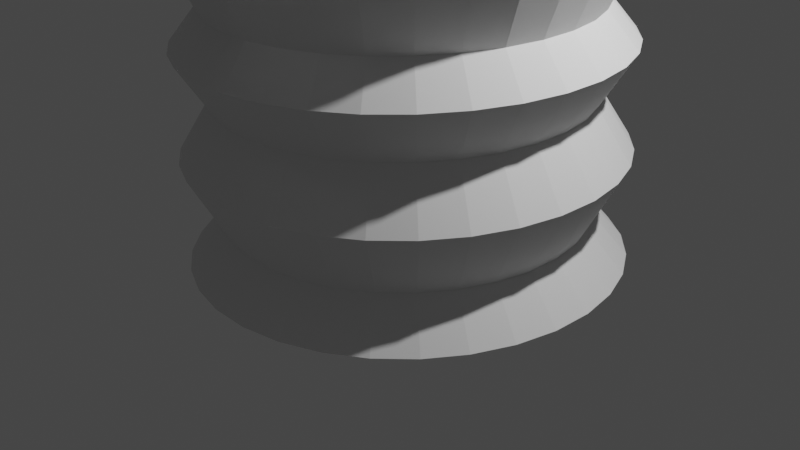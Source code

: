 # Source: temple.blend  (saved by Blender 2.81.16; exported with 4.5.12 LTS)
import bpy
from mathutils import Matrix  # noqa: F401  (used for matrix-valued properties, if any)

bpy.ops.wm.read_factory_settings(use_empty=True)
scene = bpy.context.scene
scene.name = 'Scene'

# ---- collections
col_collection = bpy.data.collections.new('Collection'); scene.collection.children.link(col_collection)

# ---- world
world_world = bpy.data.worlds.new('World'); scene.world = world_world
world_world.use_nodes = True; world_world.node_tree.nodes.clear()
_N = world_world.node_tree.nodes; _L = world_world.node_tree.links
n0 = _N.new('ShaderNodeOutputWorld'); n0.name = 'World Output'; n0.location = (300, 300)
n1 = _N.new('ShaderNodeBackground'); n1.name = 'Background'; n1.location = (10, 300)
n1.inputs[0].default_value = (0.05088, 0.05088, 0.05088, 1.0)
_L.new(n1.outputs[0], n0.inputs[0])
n0.is_active_output = True
world_world.color = (0.05088, 0.05088, 0.05088)
world_world.use_sun_shadow = False
world_world.sun_shadow_jitter_overblur = 0.0

# ---- cameras
cam_camera = bpy.data.cameras.new('Camera')
cam_camera.clip_end = 100.0
cam_camera.ortho_scale = 7.314

# ---- lights
light_light = bpy.data.lights.new('Light', 'POINT')
light_light.transmission_factor = 0.0
light_light.energy = 1000.0
light_light.shadow_soft_size = 0.1
light_light.shadow_maximum_resolution = 0.006
light_light.use_absolute_resolution = True

# ---- meshes
me_cylinder = bpy.data.meshes.new('Cylinder')
me_cylinder.from_pydata([(-0.9022, 2.004, -0.2642), (-0.9933, 1.971, 4.116), (-0.5014, 2.158, -0.2547), (-0.5924, 2.125, 4.125), (-0.07825, 2.23, -0.2453), (-0.1693, 2.197, 4.135), (0.3509, 2.219, -0.2365), (0.2599, 2.186, 4.144), (0.7697, 2.124, -0.2285), (0.6786, 2.091, 4.152), (1.162, 1.95, -0.2217), (1.071, 1.916, 4.158), (1.513, 1.702, -0.2162), (1.421, 1.668, 4.164), (1.808, 1.39, -0.2125), (1.717, 1.357, 4.168), (2.037, 1.027, -0.2105), (1.946, 0.9937, 4.17), (2.191, 0.626, -0.2103), (2.1, 0.5928, 4.17), (2.264, 0.2028, -0.212), (2.173, 0.1695, 4.168), (2.252, -0.2265, -0.2155), (2.161, -0.2597, 4.165), (2.158, -0.6453, -0.2206), (2.067, -0.6786, 4.159), (1.983, -1.038, -0.2272), (1.892, -1.071, 4.153), (1.735, -1.388, -0.2351), (1.644, -1.421, 4.145), (1.424, -1.684, -0.2438), (1.333, -1.717, 4.136), (1.061, -1.913, -0.2531), (0.9697, -1.946, 4.127), (0.66, -2.067, -0.2626), (0.5689, -2.1, 4.118), (0.2368, -2.139, -0.2719), (0.1458, -2.173, 4.108), (-0.1924, -2.128, -0.2807), (-0.2834, -2.161, 4.099), (-0.6111, -2.033, -0.2887), (-0.7022, -2.066, 4.091), (-1.003, -1.858, -0.2956), (-1.094, -1.892, 4.085), (-1.354, -1.611, -0.301), (-1.445, -1.644, 4.079), (-1.649, -1.299, -0.3047), (-1.741, -1.332, 4.075), (-1.879, -0.9358, -0.3068), (-1.97, -0.9691, 4.073), (-2.032, -0.5349, -0.3069), (-2.124, -0.5681, 4.073), (-2.105, -0.1117, -0.3052), (-2.196, -0.1449, 4.075), (-2.094, 0.3176, -0.3017), (-2.185, 0.2844, 4.078), (-1.999, 0.7364, -0.2966), (-2.09, 0.7032, 4.084), (-1.825, 1.129, -0.29), (-1.916, 1.095, 4.09), (-1.577, 1.479, -0.2822), (-1.668, 1.446, 4.098), (-1.265, 1.775, -0.2734), (-1.356, 1.742, 4.107), (-0.9477, 1.987, 1.926), (-0.5469, 2.141, 1.935), (-0.1238, 2.214, 1.945), (0.3054, 2.202, 1.954), (0.7242, 2.108, 1.962), (1.116, 1.933, 1.968), (1.467, 1.685, 1.974), (1.763, 1.374, 1.978), (1.992, 1.01, 1.98), (2.145, 0.6094, 1.98), (2.218, 0.1861, 1.978), (2.207, -0.2431, 1.975), (2.112, -0.6619, 1.969), (1.938, -1.054, 1.963), (1.69, -1.405, 1.955), (1.378, -1.7, 1.946), (1.015, -1.929, 1.937), (0.6144, -2.083, 1.927), (0.1913, -2.156, 1.918), (-0.2379, -2.145, 1.909), (-0.6567, -2.05, 1.901), (-1.049, -1.875, 1.894), (-1.399, -1.627, 1.889), (-1.695, -1.316, 1.885), (-1.924, -0.9524, 1.883), (-2.078, -0.5515, 1.883), (-2.151, -0.1283, 1.885), (-2.139, 0.301, 1.888), (-2.045, 0.7198, 1.893), (-1.87, 1.112, 1.9), (-1.622, 1.463, 1.908), (-1.311, 1.758, 1.917), (-0.5246, 2.149, 0.8623), (-0.1015, 2.222, 0.8716), (0.3277, 2.211, 0.8805), (0.7465, 2.116, 0.8884), (1.139, 1.941, 0.8953), (1.489, 1.693, 0.9007), (1.785, 1.382, 0.9045), (2.014, 1.018, 0.9065), (2.168, 0.6175, 0.9066), (2.241, 0.1943, 0.9049), (2.229, -0.235, 0.9014), (2.135, -0.6538, 0.8963), (1.96, -1.046, 0.8897), (1.712, -1.397, 0.8819), (1.401, -1.692, 0.8732), (1.038, -1.921, 0.8639), (0.6367, -2.075, 0.8544), (0.2136, -2.148, 0.845), (-0.2156, -2.136, 0.8362), (-0.6343, -2.042, 0.8282), (-1.027, -1.867, 0.8214), (-1.377, -1.619, 0.816), (-1.673, -1.308, 0.8122), (-1.902, -0.9443, 0.8102), (-2.056, -0.5434, 0.81), (-2.128, -0.1201, 0.8117), (-2.117, 0.3091, 0.8152), (-2.022, 0.7279, 0.8204), (-1.848, 1.12, 0.827), (-1.6, 1.471, 0.8348), (-1.289, 1.766, 0.8435), (-0.9254, 1.995, 0.8528), (-0.9691, 1.98, 2.952), (-0.5682, 2.133, 2.961), (-0.1451, 2.206, 2.971), (0.2841, 2.195, 2.98), (0.7028, 2.1, 2.988), (1.095, 1.925, 2.994), (1.446, 1.677, 3.0), (1.741, 1.366, 3.004), (1.97, 1.003, 3.006), (2.124, 0.6016, 3.006), (2.197, 0.1784, 3.004), (2.186, -0.2509, 3.001), (2.091, -0.6697, 2.995), (1.916, -1.062, 2.989), (1.668, -1.413, 2.981), (1.357, -1.708, 2.972), (0.9939, -1.937, 2.963), (0.5931, -2.091, 2.953), (0.17, -2.164, 2.944), (-0.2592, -2.152, 2.935), (-0.678, -2.058, 2.927), (-1.07, -1.883, 2.92), (-1.421, -1.635, 2.915), (-1.716, -1.323, 2.911), (-1.945, -0.9602, 2.909), (-2.099, -0.5593, 2.909), (-2.172, -0.1361, 2.911), (-2.161, 0.2932, 2.914), (-2.066, 0.712, 2.919), (-1.891, 1.104, 2.926), (-1.644, 1.455, 2.934), (-1.332, 1.75, 2.943), (-0.8423, 1.7, 3.495), (-0.4979, 1.832, 3.504), (-0.1342, 1.895, 3.512), (0.2346, 1.885, 3.519), (0.5945, 1.803, 3.526), (0.9315, 1.653, 3.532), (1.233, 1.44, 3.537), (1.487, 1.173, 3.54), (1.684, 0.8604, 3.542), (1.816, 0.5158, 3.542), (1.878, 0.1521, 3.54), (1.869, -0.2168, 3.537), (1.787, -0.5767, 3.533), (1.637, -0.9138, 3.527), (1.424, -1.215, 3.52), (1.157, -1.469, 3.513), (0.8446, -1.666, 3.505), (0.5002, -1.798, 3.497), (0.1365, -1.861, 3.489), (-0.2323, -1.851, 3.481), (-0.5922, -1.769, 3.474), (-0.9293, -1.619, 3.468), (-1.231, -1.406, 3.464), (-1.485, -1.138, 3.461), (-1.681, -0.8263, 3.459), (-1.814, -0.4818, 3.459), (-1.876, -0.1181, 3.46), (-1.866, 0.2508, 3.463), (-1.785, 0.6107, 3.468), (-1.635, 0.9478, 3.473), (-1.422, 1.249, 3.48), (-1.154, 1.503, 3.487), (-0.4753, 1.85, 2.302), (-0.1099, 1.913, 2.31), (0.2607, 1.903, 2.318), (0.6223, 1.821, 2.325), (0.9609, 1.67, 2.33), (1.264, 1.456, 2.335), (1.519, 1.187, 2.338), (1.717, 0.8735, 2.34), (1.85, 0.5273, 2.34), (1.912, 0.1619, 2.339), (1.903, -0.2088, 2.336), (1.821, -0.5704, 2.331), (1.67, -0.9091, 2.326), (1.456, -1.212, 2.319), (1.187, -1.467, 2.311), (0.8736, -1.665, 2.303), (0.5275, -1.798, 2.295), (0.1621, -1.86, 2.287), (-0.2084, -1.851, 2.279), (-0.57, -1.769, 2.273), (-0.9087, -1.618, 2.267), (-1.211, -1.404, 2.262), (-1.467, -1.135, 2.259), (-1.664, -0.8212, 2.257), (-1.797, -0.4751, 2.257), (-1.86, -0.1096, 2.258), (-1.85, 0.2611, 2.261), (-1.769, 0.6227, 2.266), (-1.618, 0.9614, 2.271), (-1.404, 1.264, 2.278), (-1.135, 1.519, 2.286), (-0.8214, 1.717, 2.294), (-0.7856, 1.69, 1.391), (-0.4464, 1.82, 1.399), (-0.08839, 1.882, 1.407), (0.2748, 1.872, 1.414), (0.6291, 1.792, 1.421), (0.961, 1.644, 1.427), (1.258, 1.434, 1.431), (1.508, 1.171, 1.434), (1.702, 0.8634, 1.436), (1.832, 0.5241, 1.436), (1.893, 0.166, 1.435), (1.884, -0.1972, 1.432), (1.804, -0.5516, 1.427), (1.656, -0.8835, 1.422), (1.446, -1.18, 1.415), (1.183, -1.43, 1.408), (0.8754, -1.624, 1.4), (0.5362, -1.754, 1.392), (0.1782, -1.816, 1.384), (-0.185, -1.806, 1.377), (-0.5393, -1.726, 1.37), (-0.8712, -1.578, 1.364), (-1.168, -1.368, 1.359), (-1.418, -1.105, 1.356), (-1.612, -0.7974, 1.355), (-1.742, -0.4581, 1.354), (-1.803, -0.1, 1.356), (-1.794, 0.2632, 1.359), (-1.714, 0.6176, 1.363), (-1.566, 0.9495, 1.369), (-1.356, 1.246, 1.375), (-1.093, 1.496, 1.383), (-0.4132, 1.801, 0.1768), (-0.06086, 1.861, 0.1846), (0.2965, 1.852, 0.192), (0.6452, 1.773, 0.1986), (0.9717, 1.628, 0.2043), (1.264, 1.421, 0.2088), (1.51, 1.162, 0.212), (1.7, 0.8594, 0.2136), (1.829, 0.5256, 0.2138), (1.889, 0.1732, 0.2124), (1.88, -0.1843, 0.2094), (1.801, -0.533, 0.2052), (1.655, -0.8596, 0.1997), (1.449, -1.152, 0.1932), (1.19, -1.398, 0.1859), (0.8875, -1.588, 0.1782), (0.5538, -1.716, 0.1703), (0.2015, -1.777, 0.1625), (-0.1559, -1.768, 0.1551), (-0.5046, -1.689, 0.1485), (-0.8311, -1.543, 0.1428), (-1.123, -1.337, 0.1383), (-1.369, -1.077, 0.1351), (-1.56, -0.7748, 0.1335), (-1.688, -0.441, 0.1333), (-1.749, -0.08863, 0.1347), (-1.739, 0.2688, 0.1376), (-1.66, 0.6175, 0.1419), (-1.515, 0.9441, 0.1474), (-1.309, 1.236, 0.1539), (-1.049, 1.482, 0.1612), (-0.7469, 1.673, 0.1689), (-0.2691, 0.9456, 4.158), (-0.4463, 0.8776, 4.154), (-0.08212, 0.9777, 4.162), (0.1076, 0.9727, 4.166), (0.2926, 0.9308, 4.169), (0.466, 0.8536, 4.172), (0.621, 0.744, 4.175), (0.7516, 0.6063, 4.176), (0.8528, 0.4458, 4.177), (0.9208, 0.2686, 4.177), (0.953, 0.08153, 4.177), (0.948, -0.1082, 4.175), (0.9061, -0.2933, 4.173), (0.8289, -0.4667, 4.17), (0.7194, -0.6216, 4.166), (0.5818, -0.7523, 4.163), (0.4213, -0.8535, 4.159), (0.2441, -0.9215, 4.154), (0.05713, -0.9536, 4.15), (-0.1326, -0.9486, 4.146), (-0.3176, -0.9067, 4.143), (-0.491, -0.8295, 4.14), (-0.6459, -0.7199, 4.137), (-0.7766, -0.5822, 4.136), (-0.8778, -0.4217, 4.135), (-0.9458, -0.2445, 4.135), (-0.9779, -0.05743, 4.135), (-0.973, 0.1323, 4.137), (-0.9311, 0.3174, 4.139), (-0.8539, 0.4908, 4.142), (-0.7444, 0.6457, 4.146), (-0.6068, 0.7764, 4.15), (-0.2832, 0.9405, 4.832), (-0.4603, 0.8725, 4.828), (-0.09614, 0.9726, 4.837), (0.09354, 0.9676, 4.84), (0.2786, 0.9257, 4.844), (0.452, 0.8484, 4.847), (0.6069, 0.7389, 4.849), (0.7375, 0.6012, 4.851), (0.8388, 0.4407, 4.852), (0.9068, 0.2635, 4.852), (0.9389, 0.07641, 4.851), (0.934, -0.1133, 4.85), (0.8921, -0.2984, 4.847), (0.8149, -0.4718, 4.845), (0.7054, -0.6268, 4.841), (0.5677, -0.7574, 4.837), (0.4073, -0.8586, 4.833), (0.2301, -0.9266, 4.829), (0.0431, -0.9587, 4.825), (-0.1466, -0.9537, 4.821), (-0.3317, -0.9118, 4.817), (-0.505, -0.8346, 4.814), (-0.66, -0.725, 4.812), (-0.7906, -0.5873, 4.81), (-0.8918, -0.4268, 4.809), (-0.9598, -0.2496, 4.809), (-0.992, -0.06255, 4.81), (-0.987, 0.1272, 4.812), (-0.9451, 0.3123, 4.814), (-0.8679, 0.4856, 4.817), (-0.7584, 0.6406, 4.82), (-0.6208, 0.7712, 4.824), (-0.4502, 1.536, 4.983), (-0.7405, 1.424, 4.976), (-0.1437, 1.588, 4.99), (0.1671, 1.58, 4.996), (0.4704, 1.511, 5.002), (0.7545, 1.385, 5.007), (1.008, 1.205, 5.011), (1.222, 0.9796, 5.013), (1.388, 0.7166, 5.015), (1.5, 0.4262, 5.015), (1.553, 0.1197, 5.014), (1.544, -0.1912, 5.011), (1.476, -0.4946, 5.007), (1.349, -0.7787, 5.003), (1.17, -1.033, 4.997), (0.9442, -1.247, 4.991), (0.6812, -1.413, 4.984), (0.3909, -1.524, 4.977), (0.08447, -1.577, 4.97), (-0.2264, -1.568, 4.964), (-0.5297, -1.5, 4.958), (-0.8138, -1.373, 4.953), (-1.068, -1.194, 4.949), (-1.282, -0.968, 4.947), (-1.448, -0.705, 4.945), (-1.559, -0.4146, 4.945), (-1.612, -0.1081, 4.946), (-1.604, 0.2028, 4.949), (-1.535, 0.5062, 4.952), (-1.409, 0.7903, 4.957), (-1.229, 1.044, 4.963), (-1.003, 1.258, 4.969), (-0.4604, 1.532, 5.476), (-0.7508, 1.42, 5.469), (-0.154, 1.585, 5.483), (0.1569, 1.576, 5.489), (0.4602, 1.508, 5.495), (0.7442, 1.381, 5.5), (0.9982, 1.202, 5.504), (1.212, 0.9759, 5.507), (1.378, 0.7128, 5.508), (1.49, 0.4225, 5.508), (1.542, 0.1159, 5.507), (1.534, -0.195, 5.505), (1.465, -0.4983, 5.501), (1.339, -0.7824, 5.496), (1.16, -1.036, 5.49), (0.934, -1.25, 5.484), (0.671, -1.416, 5.477), (0.3807, -1.528, 5.47), (0.07421, -1.58, 5.464), (-0.2366, -1.572, 5.457), (-0.5399, -1.504, 5.451), (-0.824, -1.377, 5.447), (-1.078, -1.197, 5.443), (-1.292, -0.9718, 5.44), (-1.458, -0.7087, 5.438), (-1.569, -0.4183, 5.438), (-1.622, -0.1118, 5.44), (-1.614, 0.1991, 5.442), (-1.545, 0.5024, 5.446), (-1.419, 0.7865, 5.451), (-1.239, 1.041, 5.456), (-1.014, 1.255, 5.463), (-0.2515, 0.7717, 5.475), (-0.3975, 0.7156, 5.471), (-0.09728, 0.7981, 5.478), (0.0591, 0.794, 5.481), (0.2117, 0.7595, 5.484), (0.3546, 0.6958, 5.487), (0.4823, 0.6055, 5.489), (0.59, 0.492, 5.49), (0.6735, 0.3596, 5.491), (0.7295, 0.2135, 5.491), (0.756, 0.05934, 5.49), (0.7519, -0.09707, 5.489), (0.7174, -0.2497, 5.487), (0.6538, -0.3926, 5.485), (0.5635, -0.5204, 5.482), (0.45, -0.628, 5.479), (0.3177, -0.7115, 5.475), (0.1717, -0.7675, 5.472), (0.01752, -0.794, 5.468), (-0.1389, -0.7899, 5.465), (-0.2914, -0.7553, 5.462), (-0.4343, -0.6917, 5.46), (-0.5621, -0.6014, 5.458), (-0.6698, -0.4878, 5.456), (-0.7532, -0.3555, 5.456), (-0.8093, -0.2094, 5.456), (-0.8358, -0.05523, 5.456), (-0.8317, 0.1012, 5.458), (-0.7972, 0.2538, 5.459), (-0.7335, 0.3967, 5.462), (-0.6433, 0.5245, 5.465), (-0.5298, 0.6321, 5.468), (-0.2597, 0.7686, 5.873), (-0.4058, 0.7126, 5.869), (-0.1055, 0.7951, 5.876), (0.05083, 0.791, 5.879), (0.2034, 0.7564, 5.882), (0.3463, 0.6928, 5.885), (0.4741, 0.6025, 5.887), (0.5817, 0.4889, 5.888), (0.6652, 0.3566, 5.889), (0.7213, 0.2105, 5.889), (0.7478, 0.05632, 5.888), (0.7437, -0.1001, 5.887), (0.7091, -0.2527, 5.885), (0.6455, -0.3956, 5.883), (0.5552, -0.5234, 5.88), (0.4418, -0.6311, 5.877), (0.3095, -0.7145, 5.873), (0.1634, -0.7706, 5.87), (0.009245, -0.797, 5.866), (-0.1471, -0.7929, 5.863), (-0.2997, -0.7584, 5.86), (-0.4426, -0.6947, 5.858), (-0.5704, -0.6044, 5.856), (-0.678, -0.4909, 5.854), (-0.7615, -0.3585, 5.854), (-0.8176, -0.2125, 5.854), (-0.8441, -0.05825, 5.854), (-0.84, 0.09816, 5.855), (-0.8054, 0.2508, 5.857), (-0.7418, 0.3937, 5.86), (-0.6515, 0.5214, 5.863), (-0.5381, 0.6291, 5.866), (-0.05336, -0.002863, 6.121), (0.113, -2.482, 3.833), (0.1465, -2.786, 3.289), (-0.2558, -2.473, 3.826), (-0.2827, -2.774, 3.28), (0.1023, -2.766, 3.991), (0.4298, -3.129, 3.946), (-0.2665, -2.757, 3.983), (0.0005884, -3.117, 3.938), (-0.1247, 2.555, 3.891), (-0.1355, 2.866, 3.351), (0.2442, 2.545, 3.899), (0.2937, 2.855, 3.359), (-0.1199, 2.886, 4.082), (-0.3723, 3.29, 4.109), (0.249, 2.876, 4.09), (0.05688, 3.279, 4.118), (0.08338, -2.879, 4.767), (0.4109, -3.241, 4.722), (-0.2855, -2.869, 4.759), (-0.01834, -3.23, 4.713), (-0.1358, 2.829, 4.783), (-0.3882, 3.233, 4.81), (0.233, 2.819, 4.79), (0.04095, 3.222, 4.819)], [], [(160, 1, 3, 161), (161, 3, 5, 162), (162, 5, 7, 163), (163, 7, 9, 164), (164, 9, 11, 165), (165, 11, 13, 166), (166, 13, 15, 167), (167, 15, 17, 168), (168, 17, 19, 169), (169, 19, 21, 170), (170, 21, 23, 171), (171, 23, 25, 172), (172, 25, 27, 173), (173, 27, 29, 174), (174, 29, 31, 175), (175, 31, 33, 176), (176, 33, 35, 177), (177, 35, 37, 178), (178, 37, 39, 179), (179, 39, 41, 180), (180, 41, 43, 181), (181, 43, 45, 182), (182, 45, 47, 183), (183, 47, 49, 184), (184, 49, 51, 185), (185, 51, 53, 186), (186, 53, 55, 187), (187, 55, 57, 188), (188, 57, 59, 189), (189, 59, 61, 190), (13, 11, 293, 294), (190, 61, 63, 191), (191, 63, 1, 160), (0, 2, 4, 6, 8, 10, 12, 14, 16, 18, 20, 22, 24, 26, 28, 30, 32, 34, 36, 38, 40, 42, 44, 46, 48, 50, 52, 54, 56, 58, 60, 62), (255, 95, 64, 224), (254, 94, 95, 255), (253, 93, 94, 254), (252, 92, 93, 253), (251, 91, 92, 252), (250, 90, 91, 251), (249, 89, 90, 250), (248, 88, 89, 249), (247, 87, 88, 248), (246, 86, 87, 247), (245, 85, 86, 246), (244, 84, 85, 245), (243, 83, 84, 244), (242, 82, 83, 243), (241, 81, 82, 242), (240, 80, 81, 241), (239, 79, 80, 240), (238, 78, 79, 239), (237, 77, 78, 238), (236, 76, 77, 237), (235, 75, 76, 236), (234, 74, 75, 235), (233, 73, 74, 234), (232, 72, 73, 233), (231, 71, 72, 232), (230, 70, 71, 231), (229, 69, 70, 230), (228, 68, 69, 229), (227, 67, 68, 228), (226, 66, 67, 227), (225, 65, 66, 226), (224, 64, 65, 225), (287, 127, 96, 256), (256, 96, 97, 257), (257, 97, 98, 258), (258, 98, 99, 259), (259, 99, 100, 260), (260, 100, 101, 261), (261, 101, 102, 262), (262, 102, 103, 263), (263, 103, 104, 264), (264, 104, 105, 265), (265, 105, 106, 266), (266, 106, 107, 267), (267, 107, 108, 268), (268, 108, 109, 269), (269, 109, 110, 270), (270, 110, 111, 271), (271, 111, 112, 272), (272, 112, 113, 273), (273, 113, 114, 274), (274, 114, 115, 275), (275, 115, 116, 276), (276, 116, 117, 277), (277, 117, 118, 278), (278, 118, 119, 279), (279, 119, 120, 280), (280, 120, 121, 281), (281, 121, 122, 282), (282, 122, 123, 283), (283, 123, 124, 284), (284, 124, 125, 285), (285, 125, 126, 286), (286, 126, 127, 287), (222, 159, 128, 223), (221, 158, 159, 222), (220, 157, 158, 221), (219, 156, 157, 220), (218, 155, 156, 219), (217, 154, 155, 218), (216, 153, 154, 217), (215, 152, 153, 216), (214, 151, 152, 215), (213, 150, 151, 214), (212, 149, 150, 213), (211, 148, 149, 212), (210, 147, 148, 211), (209, 146, 147, 210), (208, 145, 146, 209), (207, 144, 145, 208), (206, 143, 144, 207), (205, 142, 143, 206), (204, 141, 142, 205), (203, 140, 141, 204), (202, 139, 140, 203), (201, 138, 139, 202), (200, 137, 138, 201), (199, 136, 137, 200), (198, 135, 136, 199), (197, 134, 135, 198), (196, 133, 134, 197), (195, 132, 133, 196), (194, 131, 132, 195), (193, 130, 131, 194), (192, 129, 130, 193), (223, 128, 129, 192), (159, 191, 160, 128), (158, 190, 191, 159), (157, 189, 190, 158), (156, 188, 189, 157), (155, 187, 188, 156), (154, 186, 187, 155), (153, 185, 186, 154), (152, 184, 185, 153), (151, 183, 184, 152), (150, 182, 183, 151), (149, 181, 182, 150), (148, 180, 181, 149), (147, 179, 180, 148), (146, 178, 481, 482), (145, 177, 178, 146), (144, 176, 177, 145), (143, 175, 176, 144), (142, 174, 175, 143), (141, 173, 174, 142), (140, 172, 173, 141), (139, 171, 172, 140), (138, 170, 171, 139), (137, 169, 170, 138), (136, 168, 169, 137), (135, 167, 168, 136), (134, 166, 167, 135), (133, 165, 166, 134), (132, 164, 165, 133), (131, 163, 164, 132), (163, 131, 492, 491), (129, 161, 162, 130), (128, 160, 161, 129), (64, 223, 192, 65), (65, 192, 193, 66), (66, 193, 194, 67), (67, 194, 195, 68), (68, 195, 196, 69), (69, 196, 197, 70), (70, 197, 198, 71), (71, 198, 199, 72), (72, 199, 200, 73), (73, 200, 201, 74), (74, 201, 202, 75), (75, 202, 203, 76), (76, 203, 204, 77), (77, 204, 205, 78), (78, 205, 206, 79), (79, 206, 207, 80), (80, 207, 208, 81), (81, 208, 209, 82), (82, 209, 210, 83), (83, 210, 211, 84), (84, 211, 212, 85), (85, 212, 213, 86), (86, 213, 214, 87), (87, 214, 215, 88), (88, 215, 216, 89), (89, 216, 217, 90), (90, 217, 218, 91), (91, 218, 219, 92), (92, 219, 220, 93), (93, 220, 221, 94), (94, 221, 222, 95), (95, 222, 223, 64), (127, 224, 225, 96), (96, 225, 226, 97), (97, 226, 227, 98), (98, 227, 228, 99), (99, 228, 229, 100), (100, 229, 230, 101), (101, 230, 231, 102), (102, 231, 232, 103), (103, 232, 233, 104), (104, 233, 234, 105), (105, 234, 235, 106), (106, 235, 236, 107), (107, 236, 237, 108), (108, 237, 238, 109), (109, 238, 239, 110), (110, 239, 240, 111), (111, 240, 241, 112), (112, 241, 242, 113), (113, 242, 243, 114), (114, 243, 244, 115), (115, 244, 245, 116), (116, 245, 246, 117), (117, 246, 247, 118), (118, 247, 248, 119), (119, 248, 249, 120), (120, 249, 250, 121), (121, 250, 251, 122), (122, 251, 252, 123), (123, 252, 253, 124), (124, 253, 254, 125), (125, 254, 255, 126), (126, 255, 224, 127), (62, 286, 287, 0), (60, 285, 286, 62), (58, 284, 285, 60), (56, 283, 284, 58), (54, 282, 283, 56), (52, 281, 282, 54), (50, 280, 281, 52), (48, 279, 280, 50), (46, 278, 279, 48), (44, 277, 278, 46), (42, 276, 277, 44), (40, 275, 276, 42), (38, 274, 275, 40), (36, 273, 274, 38), (34, 272, 273, 36), (32, 271, 272, 34), (30, 270, 271, 32), (28, 269, 270, 30), (26, 268, 269, 28), (24, 267, 268, 26), (22, 266, 267, 24), (20, 265, 266, 22), (18, 264, 265, 20), (16, 263, 264, 18), (14, 262, 263, 16), (12, 261, 262, 14), (10, 260, 261, 12), (8, 259, 260, 10), (6, 258, 259, 8), (4, 257, 258, 6), (2, 256, 257, 4), (0, 287, 256, 2), (298, 297, 329, 330), (31, 29, 302, 303), (49, 47, 311, 312), (5, 3, 288, 290), (23, 21, 298, 299), (41, 39, 307, 308), (59, 57, 316, 317), (15, 13, 294, 295), (33, 31, 303, 304), (51, 49, 312, 313), (7, 5, 290, 291), (25, 23, 299, 300), (43, 41, 308, 309), (61, 59, 317, 318), (17, 15, 295, 296), (35, 33, 304, 305), (53, 51, 313, 314), (9, 7, 291, 292), (27, 25, 300, 301), (45, 43, 309, 310), (63, 61, 318, 319), (19, 17, 296, 297), (37, 35, 305, 306), (55, 53, 314, 315), (11, 9, 292, 293), (29, 27, 301, 302), (3, 1, 289, 288), (47, 45, 310, 311), (1, 63, 319, 289), (21, 19, 297, 298), (39, 37, 306, 307), (57, 55, 315, 316), (333, 332, 364, 365), (312, 311, 343, 344), (299, 298, 330, 331), (313, 312, 344, 345), (300, 299, 331, 332), (314, 313, 345, 346), (301, 300, 332, 333), (315, 314, 346, 347), (302, 301, 333, 334), (288, 289, 321, 320), (316, 315, 347, 348), (303, 302, 334, 335), (290, 288, 320, 322), (317, 316, 348, 349), (304, 303, 335, 336), (291, 290, 322, 323), (318, 317, 349, 350), (305, 304, 336, 337), (292, 291, 323, 324), (319, 318, 350, 351), (306, 305, 337, 338), (293, 292, 324, 325), (289, 319, 351, 321), (307, 306, 338, 339), (294, 293, 325, 326), (308, 307, 339, 340), (295, 294, 326, 327), (309, 308, 340, 341), (296, 295, 327, 328), (310, 309, 341, 342), (297, 296, 328, 329), (311, 310, 342, 343), (368, 367, 399, 400), (347, 346, 378, 379), (334, 333, 365, 366), (320, 321, 353, 352), (348, 347, 379, 380), (335, 334, 366, 367), (322, 320, 352, 354), (349, 348, 380, 381), (336, 335, 367, 368), (323, 322, 354, 355), (350, 349, 381, 382), (337, 336, 368, 369), (324, 323, 355, 356), (351, 350, 382, 383), (338, 337, 369, 370), (325, 324, 356, 357), (321, 351, 383, 353), (339, 338, 370, 371), (326, 325, 357, 358), (340, 339, 371, 372), (327, 326, 358, 359), (341, 340, 372, 373), (328, 327, 359, 360), (342, 341, 373, 374), (329, 328, 360, 361), (343, 342, 374, 375), (330, 329, 361, 362), (344, 343, 375, 376), (331, 330, 362, 363), (345, 344, 376, 377), (332, 331, 363, 364), (346, 345, 377, 378), (403, 402, 434, 435), (355, 354, 386, 387), (382, 381, 413, 414), (369, 368, 400, 401), (356, 355, 387, 388), (383, 382, 414, 415), (370, 369, 401, 402), (357, 356, 388, 389), (353, 383, 415, 385), (371, 370, 402, 403), (358, 357, 389, 390), (372, 371, 403, 404), (359, 358, 390, 391), (373, 372, 404, 405), (360, 359, 391, 392), (374, 373, 405, 406), (361, 360, 392, 393), (375, 374, 406, 407), (362, 361, 393, 394), (376, 375, 407, 408), (363, 362, 394, 395), (377, 376, 408, 409), (364, 363, 395, 396), (378, 377, 409, 410), (365, 364, 396, 397), (379, 378, 410, 411), (366, 365, 397, 398), (352, 353, 385, 384), (380, 379, 411, 412), (367, 366, 398, 399), (354, 352, 384, 386), (381, 380, 412, 413), (438, 437, 469, 470), (390, 389, 421, 422), (404, 403, 435, 436), (391, 390, 422, 423), (405, 404, 436, 437), (392, 391, 423, 424), (406, 405, 437, 438), (393, 392, 424, 425), (407, 406, 438, 439), (394, 393, 425, 426), (408, 407, 439, 440), (395, 394, 426, 427), (409, 408, 440, 441), (396, 395, 427, 428), (410, 409, 441, 442), (397, 396, 428, 429), (411, 410, 442, 443), (398, 397, 429, 430), (384, 385, 417, 416), (412, 411, 443, 444), (399, 398, 430, 431), (386, 384, 416, 418), (413, 412, 444, 445), (400, 399, 431, 432), (387, 386, 418, 419), (414, 413, 445, 446), (401, 400, 432, 433), (388, 387, 419, 420), (415, 414, 446, 447), (402, 401, 433, 434), (389, 388, 420, 421), (385, 415, 447, 417), (473, 472, 480), (425, 424, 456, 457), (439, 438, 470, 471), (426, 425, 457, 458), (440, 439, 471, 472), (427, 426, 458, 459), (441, 440, 472, 473), (428, 427, 459, 460), (442, 441, 473, 474), (429, 428, 460, 461), (443, 442, 474, 475), (430, 429, 461, 462), (416, 417, 449, 448), (444, 443, 475, 476), (431, 430, 462, 463), (418, 416, 448, 450), (445, 444, 476, 477), (432, 431, 463, 464), (419, 418, 450, 451), (446, 445, 477, 478), (433, 432, 464, 465), (420, 419, 451, 452), (447, 446, 478, 479), (434, 433, 465, 466), (421, 420, 452, 453), (417, 447, 479, 449), (435, 434, 466, 467), (422, 421, 453, 454), (436, 435, 467, 468), (423, 422, 454, 455), (437, 436, 468, 469), (424, 423, 455, 456), (460, 459, 480), (474, 473, 480), (461, 460, 480), (475, 474, 480), (462, 461, 480), (448, 449, 480), (476, 475, 480), (463, 462, 480), (450, 448, 480), (477, 476, 480), (464, 463, 480), (451, 450, 480), (478, 477, 480), (465, 464, 480), (452, 451, 480), (479, 478, 480), (466, 465, 480), (453, 452, 480), (449, 479, 480), (467, 466, 480), (454, 453, 480), (468, 467, 480), (455, 454, 480), (469, 468, 480), (456, 455, 480), (470, 469, 480), (457, 456, 480), (471, 470, 480), (458, 457, 480), (472, 471, 480), (459, 458, 480), (484, 482, 486, 488), (147, 146, 482, 484), (178, 179, 483, 481), (179, 147, 484, 483), (488, 486, 498, 500), (482, 481, 485, 486), (481, 483, 487, 485), (483, 484, 488, 487), (489, 491, 495, 493), (131, 130, 490, 492), (162, 163, 491, 489), (130, 162, 489, 490), (496, 494, 502, 504), (491, 492, 496, 495), (492, 490, 494, 496), (490, 489, 493, 494), (498, 497, 499, 500), (486, 485, 497, 498), (485, 487, 499, 497), (487, 488, 500, 499), (502, 501, 503, 504), (494, 493, 501, 502), (493, 495, 503, 501), (495, 496, 504, 503)])
_uv = me_cylinder.uv_layers.new(name='UVMap')
_uv.uv.foreach_set('vector', [1.0, 0.9291, 1.0, 1.0, 0.9688, 1.0, 0.9688, 0.9291, 0.9688, 0.9291, 0.9688, 1.0, 0.9375, 1.0, 0.9375, 0.9291, 0.9375, 0.9291, 0.9375, 1.0, 0.9062, 1.0, 0.9062, 0.9291, 0.9062, 0.9291, 0.9062, 1.0, 0.875, 1.0, 0.875, 0.9291, 0.875, 0.9291, 0.875, 1.0, 0.8438, 1.0, 0.8438, 0.9291, 0.8438, 0.9291, 0.8438, 1.0, 0.8125, 1.0, 0.8125, 0.9291, 0.8125, 0.9291, 0.8125, 1.0, 0.7812, 1.0, 0.7812, 0.9291, 0.7812, 0.9291, 0.7812, 1.0, 0.75, 1.0, 0.75, 0.9291, 0.75, 0.9291, 0.75, 1.0, 0.7188, 1.0, 0.7188, 0.9291, 0.7188, 0.9291, 0.7188, 1.0, 0.6875, 1.0, 0.6875, 0.9291, 0.6875, 0.9291, 0.6875, 1.0, 0.6562, 1.0, 0.6562, 0.9291, 0.6562, 0.9291, 0.6562, 1.0, 0.625, 1.0, 0.625, 0.9291, 0.625, 0.9291, 0.625, 1.0, 0.5938, 1.0, 0.5938, 0.9291, 0.5938, 0.9291, 0.5938, 1.0, 0.5625, 1.0, 0.5625, 0.9291, 0.5625, 0.9291, 0.5625, 1.0, 0.5312, 1.0, 0.5312, 0.9291, 0.5312, 0.9291, 0.5312, 1.0, 0.5, 1.0, 0.5, 0.9291, 0.5, 0.9291, 0.5, 1.0, 0.4688, 1.0, 0.4688, 0.9291, 0.4688, 0.9291, 0.4688, 1.0, 0.4375, 1.0, 0.4375, 0.9291, 0.4375, 0.9291, 0.4375, 1.0, 0.4062, 1.0, 0.4062, 0.9291, 0.4062, 0.9291, 0.4062, 1.0, 0.375, 1.0, 0.375, 0.9291, 0.375, 0.9291, 0.375, 1.0, 0.3438, 1.0, 0.3438, 0.9291, 0.3438, 0.9291, 0.3438, 1.0, 0.3125, 1.0, 0.3125, 0.9291, 0.3125, 0.9291, 0.3125, 1.0, 0.2812, 1.0, 0.2812, 0.9291, 0.2812, 0.9291, 0.2812, 1.0, 0.25, 1.0, 0.25, 0.9291, 0.25, 0.9291, 0.25, 1.0, 0.2188, 1.0, 0.2188, 0.9291, 0.2188, 0.9291, 0.2188, 1.0, 0.1875, 1.0, 0.1875, 0.9291, 0.1875, 0.9291, 0.1875, 1.0, 0.1562, 1.0, 0.1562, 0.9291, 0.1562, 0.9291, 0.1562, 1.0, 0.125, 1.0, 0.125, 0.9291, 0.125, 0.9291, 0.125, 1.0, 0.09375, 1.0, 0.09375, 0.9291, 0.09375, 0.9291, 0.09375, 1.0, 0.0625, 1.0, 0.0625, 0.9291, 0.8125, 1.0, 0.8438, 1.0, 0.8438, 1.0, 0.8125, 1.0, 0.0625, 0.9291, 0.0625, 1.0, 0.03125, 1.0, 0.03125, 0.9291, 0.03125, 0.9291, 0.03125, 1.0, 0.0, 1.0, 0.0, 0.9291, 0.75, 0.49, 0.7968, 0.4854, 0.8418, 0.4717, 0.8833, 0.4496, 0.9197, 0.4197, 0.9496, 0.3833, 0.9717, 0.3418, 0.9854, 0.2968, 0.99, 0.25, 0.9854, 0.2032, 0.9717, 0.1582, 0.9496, 0.1167, 0.9197, 0.08029, 0.8833, 0.05045, 0.8418, 0.02827, 0.7968, 0.01461, 0.75, 0.01, 0.7032, 0.01461, 0.6582, 0.02827, 0.6167, 0.05045, 0.5803, 0.08029, 0.5504, 0.1167, 0.5283, 0.1582, 0.5146, 0.2032, 0.51, 0.25, 0.5146, 0.2968, 0.5283, 0.3418, 0.5504, 0.3833, 0.5803, 0.4197, 0.6167, 0.4496, 0.6582, 0.4717, 0.7032, 0.4854, 0.03125, 0.6888, 0.03125, 0.75, 0.0, 0.75, -9.095e-13, 0.6888, 0.0625, 0.6888, 0.0625, 0.75, 0.03125, 0.75, 0.03125, 0.6888, 0.09375, 0.6888, 0.09375, 0.75, 0.0625, 0.75, 0.0625, 0.6888, 0.125, 0.6888, 0.125, 0.75, 0.09375, 0.75, 0.09375, 0.6888, 0.1562, 0.6888, 0.1562, 0.75, 0.125, 0.75, 0.125, 0.6888, 0.1875, 0.6888, 0.1875, 0.75, 0.1562, 0.75, 0.1562, 0.6888, 0.2188, 0.6888, 0.2188, 0.75, 0.1875, 0.75, 0.1875, 0.6888, 0.25, 0.6888, 0.25, 0.75, 0.2188, 0.75, 0.2188, 0.6888, 0.2812, 0.6888, 0.2812, 0.75, 0.25, 0.75, 0.25, 0.6888, 0.3125, 0.6888, 0.3125, 0.75, 0.2812, 0.75, 0.2812, 0.6888, 0.3438, 0.6888, 0.3438, 0.75, 0.3125, 0.75, 0.3125, 0.6888, 0.375, 0.6888, 0.375, 0.75, 0.3438, 0.75, 0.3438, 0.6888, 0.4062, 0.6888, 0.4062, 0.75, 0.375, 0.75, 0.375, 0.6888, 0.4375, 0.6888, 0.4375, 0.75, 0.4062, 0.75, 0.4062, 0.6888, 0.4688, 0.6888, 0.4688, 0.75, 0.4375, 0.75, 0.4375, 0.6888, 0.5, 0.6888, 0.5, 0.75, 0.4688, 0.75, 0.4688, 0.6888, 0.5312, 0.6888, 0.5312, 0.75, 0.5, 0.75, 0.5, 0.6888, 0.5625, 0.6888, 0.5625, 0.75, 0.5312, 0.75, 0.5312, 0.6888, 0.5938, 0.6888, 0.5938, 0.75, 0.5625, 0.75, 0.5625, 0.6888, 0.625, 0.6888, 0.625, 0.75, 0.5938, 0.75, 0.5938, 0.6888, 0.6562, 0.6888, 0.6562, 0.75, 0.625, 0.75, 0.625, 0.6888, 0.6875, 0.6888, 0.6875, 0.75, 0.6562, 0.75, 0.6562, 0.6888, 0.7188, 0.6888, 0.7188, 0.75, 0.6875, 0.75, 0.6875, 0.6888, 0.75, 0.6888, 0.75, 0.75, 0.7188, 0.75, 0.7188, 0.6888, 0.7812, 0.6888, 0.7812, 0.75, 0.75, 0.75, 0.75, 0.6888, 0.8125, 0.6888, 0.8125, 0.75, 0.7812, 0.75, 0.7812, 0.6888, 0.8438, 0.6888, 0.8438, 0.75, 0.8125, 0.75, 0.8125, 0.6888, 0.875, 0.6888, 0.875, 0.75, 0.8438, 0.75, 0.8438, 0.6888, 0.9062, 0.6888, 0.9062, 0.75, 0.875, 0.75, 0.875, 0.6888, 0.9375, 0.6888, 0.9375, 0.75, 0.9062, 0.75, 0.9062, 0.6888, 0.9688, 0.6888, 0.9688, 0.75, 0.9375, 0.75, 0.9375, 0.6888, 1.0, 0.6888, 1.0, 0.75, 0.9688, 0.75, 0.9688, 0.6888, 1.0, 0.5493, 1.0, 0.6275, 0.9688, 0.6275, 0.9688, 0.5493, 0.9688, 0.5493, 0.9688, 0.6275, 0.9375, 0.6275, 0.9375, 0.5493, 0.9375, 0.5493, 0.9375, 0.6275, 0.9062, 0.6275, 0.9062, 0.5493, 0.9062, 0.5493, 0.9062, 0.6275, 0.875, 0.6275, 0.875, 0.5493, 0.875, 0.5493, 0.875, 0.6275, 0.8438, 0.6275, 0.8438, 0.5493, 0.8438, 0.5493, 0.8438, 0.6275, 0.8125, 0.6275, 0.8125, 0.5493, 0.8125, 0.5493, 0.8125, 0.6275, 0.7812, 0.6275, 0.7813, 0.5493, 0.7813, 0.5493, 0.7812, 0.6275, 0.75, 0.6275, 0.75, 0.5493, 0.75, 0.5493, 0.75, 0.6275, 0.7188, 0.6275, 0.7188, 0.5493, 0.7188, 0.5493, 0.7188, 0.6275, 0.6875, 0.6275, 0.6875, 0.5493, 0.6875, 0.5493, 0.6875, 0.6275, 0.6562, 0.6275, 0.6563, 0.5493, 0.6563, 0.5493, 0.6562, 0.6275, 0.625, 0.6275, 0.625, 0.5493, 0.625, 0.5493, 0.625, 0.6275, 0.5938, 0.6275, 0.5938, 0.5493, 0.5938, 0.5493, 0.5938, 0.6275, 0.5625, 0.6275, 0.5625, 0.5493, 0.5625, 0.5493, 0.5625, 0.6275, 0.5312, 0.6275, 0.5312, 0.5493, 0.5312, 0.5493, 0.5312, 0.6275, 0.5, 0.6275, 0.5, 0.5493, 0.5, 0.5493, 0.5, 0.6275, 0.4688, 0.6275, 0.4688, 0.5493, 0.4688, 0.5493, 0.4688, 0.6275, 0.4375, 0.6275, 0.4375, 0.5493, 0.4375, 0.5493, 0.4375, 0.6275, 0.4062, 0.6275, 0.4062, 0.5493, 0.4062, 0.5493, 0.4062, 0.6275, 0.375, 0.6275, 0.375, 0.5493, 0.375, 0.5493, 0.375, 0.6275, 0.3438, 0.6275, 0.3438, 0.5493, 0.3438, 0.5493, 0.3438, 0.6275, 0.3125, 0.6275, 0.3125, 0.5493, 0.3125, 0.5493, 0.3125, 0.6275, 0.2812, 0.6275, 0.2812, 0.5493, 0.2812, 0.5493, 0.2812, 0.6275, 0.25, 0.6275, 0.25, 0.5493, 0.25, 0.5493, 0.25, 0.6275, 0.2188, 0.6275, 0.2188, 0.5493, 0.2188, 0.5493, 0.2188, 0.6275, 0.1875, 0.6275, 0.1875, 0.5493, 0.1875, 0.5493, 0.1875, 0.6275, 0.1562, 0.6275, 0.1562, 0.5493, 0.1562, 0.5493, 0.1562, 0.6275, 0.125, 0.6275, 0.125, 0.5493, 0.125, 0.5493, 0.125, 0.6275, 0.09375, 0.6275, 0.09375, 0.5493, 0.09375, 0.5493, 0.09375, 0.6275, 0.0625, 0.6275, 0.0625, 0.5493, 0.0625, 0.5493, 0.0625, 0.6275, 0.03125, 0.6275, 0.03125, 0.5493, 0.03125, 0.5493, 0.03125, 0.6275, 0.0, 0.6275, 0.0, 0.5493, 0.03125, 0.7919, 0.03125, 0.8671, 0.0, 0.8671, 0.0, 0.7919, 0.0625, 0.7919, 0.0625, 0.8671, 0.03125, 0.8671, 0.03125, 0.7919, 0.09375, 0.7919, 0.09375, 0.8671, 0.0625, 0.8671, 0.0625, 0.7919, 0.125, 0.7919, 0.125, 0.8671, 0.09375, 0.8671, 0.09375, 0.7919, 0.1562, 0.7919, 0.1563, 0.8671, 0.125, 0.8671, 0.125, 0.7919, 0.1875, 0.7919, 0.1875, 0.8671, 0.1563, 0.8671, 0.1562, 0.7919, 0.2188, 0.7919, 0.2188, 0.8671, 0.1875, 0.8671, 0.1875, 0.7919, 0.25, 0.7919, 0.25, 0.8671, 0.2188, 0.8671, 0.2188, 0.7919, 0.2812, 0.7919, 0.2812, 0.8671, 0.25, 0.8671, 0.25, 0.7919, 0.3125, 0.7919, 0.3125, 0.8671, 0.2812, 0.8671, 0.2812, 0.7919, 0.3438, 0.7919, 0.3438, 0.8671, 0.3125, 0.8671, 0.3125, 0.7919, 0.375, 0.7919, 0.375, 0.8671, 0.3438, 0.8671, 0.3438, 0.7919, 0.4062, 0.7919, 0.4062, 0.8671, 0.375, 0.8671, 0.375, 0.7919, 0.4375, 0.7919, 0.4375, 0.8671, 0.4062, 0.8671, 0.4062, 0.7919, 0.4688, 0.7919, 0.4688, 0.8671, 0.4375, 0.8671, 0.4375, 0.7919, 0.5, 0.7919, 0.5, 0.8671, 0.4688, 0.8671, 0.4688, 0.7919, 0.5312, 0.7919, 0.5312, 0.8671, 0.5, 0.8671, 0.5, 0.7919, 0.5625, 0.7919, 0.5625, 0.8671, 0.5312, 0.8671, 0.5312, 0.7919, 0.5938, 0.7919, 0.5938, 0.8671, 0.5625, 0.8671, 0.5625, 0.7919, 0.625, 0.7919, 0.625, 0.8671, 0.5938, 0.8671, 0.5938, 0.7919, 0.6562, 0.7919, 0.6562, 0.8671, 0.625, 0.8671, 0.625, 0.7919, 0.6875, 0.7919, 0.6875, 0.8671, 0.6562, 0.8671, 0.6562, 0.7919, 0.7188, 0.7919, 0.7188, 0.8671, 0.6875, 0.8671, 0.6875, 0.7919, 0.75, 0.7919, 0.75, 0.8671, 0.7188, 0.8671, 0.7188, 0.7919, 0.7812, 0.7919, 0.7813, 0.8671, 0.75, 0.8671, 0.75, 0.7919, 0.8125, 0.7919, 0.8125, 0.8671, 0.7813, 0.8671, 0.7812, 0.7919, 0.8438, 0.7919, 0.8438, 0.8671, 0.8125, 0.8671, 0.8125, 0.7919, 0.875, 0.7919, 0.875, 0.8671, 0.8438, 0.8671, 0.8438, 0.7919, 0.9062, 0.7919, 0.9062, 0.8671, 0.875, 0.8671, 0.875, 0.7919, 0.9375, 0.7919, 0.9375, 0.8671, 0.9062, 0.8671, 0.9062, 0.7919, 0.9688, 0.7919, 0.9688, 0.8671, 0.9375, 0.8671, 0.9375, 0.7919, 1.0, 0.7919, 1.0, 0.8671, 0.9688, 0.8671, 0.9688, 0.7919, 0.03125, 0.8671, 0.03125, 0.9291, 0.0, 0.9291, 0.0, 0.8671, 0.0625, 0.8671, 0.0625, 0.9291, 0.03125, 0.9291, 0.03125, 0.8671, 0.09375, 0.8671, 0.09375, 0.9291, 0.0625, 0.9291, 0.0625, 0.8671, 0.125, 0.8671, 0.125, 0.9291, 0.09375, 0.9291, 0.09375, 0.8671, 0.1563, 0.8671, 0.1562, 0.9291, 0.125, 0.9291, 0.125, 0.8671, 0.1875, 0.8671, 0.1875, 0.9291, 0.1562, 0.9291, 0.1563, 0.8671, 0.2188, 0.8671, 0.2188, 0.9291, 0.1875, 0.9291, 0.1875, 0.8671, 0.25, 0.8671, 0.25, 0.9291, 0.2188, 0.9291, 0.2188, 0.8671, 0.2812, 0.8671, 0.2812, 0.9291, 0.25, 0.9291, 0.25, 0.8671, 0.3125, 0.8671, 0.3125, 0.9291, 0.2812, 0.9291, 0.2812, 0.8671, 0.3438, 0.8671, 0.3438, 0.9291, 0.3125, 0.9291, 0.3125, 0.8671, 0.375, 0.8671, 0.375, 0.9291, 0.3438, 0.9291, 0.3438, 0.8671, 0.4062, 0.8671, 0.4062, 0.9291, 0.375, 0.9291, 0.375, 0.8671, 0.4375, 0.8671, 0.4375, 0.9291, 0.4375, 0.9291, 0.4375, 0.8671, 0.4688, 0.8671, 0.4688, 0.9291, 0.4375, 0.9291, 0.4375, 0.8671, 0.5, 0.8671, 0.5, 0.9291, 0.4688, 0.9291, 0.4688, 0.8671, 0.5312, 0.8671, 0.5312, 0.9291, 0.5, 0.9291, 0.5, 0.8671, 0.5625, 0.8671, 0.5625, 0.9291, 0.5312, 0.9291, 0.5312, 0.8671, 0.5938, 0.8671, 0.5938, 0.9291, 0.5625, 0.9291, 0.5625, 0.8671, 0.625, 0.8671, 0.625, 0.9291, 0.5938, 0.9291, 0.5938, 0.8671, 0.6562, 0.8671, 0.6562, 0.9291, 0.625, 0.9291, 0.625, 0.8671, 0.6875, 0.8671, 0.6875, 0.9291, 0.6562, 0.9291, 0.6562, 0.8671, 0.7188, 0.8671, 0.7188, 0.9291, 0.6875, 0.9291, 0.6875, 0.8671, 0.75, 0.8671, 0.75, 0.9291, 0.7188, 0.9291, 0.7188, 0.8671, 0.7813, 0.8671, 0.7812, 0.9291, 0.75, 0.9291, 0.75, 0.8671, 0.8125, 0.8671, 0.8125, 0.9291, 0.7812, 0.9291, 0.7813, 0.8671, 0.8438, 0.8671, 0.8438, 0.9291, 0.8125, 0.9291, 0.8125, 0.8671, 0.875, 0.8671, 0.875, 0.9291, 0.8438, 0.9291, 0.8438, 0.8671, 0.9062, 0.8671, 0.9062, 0.9291, 0.875, 0.9291, 0.875, 0.8671, 0.9062, 0.9291, 0.9062, 0.8671, 0.9062, 0.8671, 0.9062, 0.9291, 0.9688, 0.8671, 0.9688, 0.9291, 0.9375, 0.9291, 0.9375, 0.8671, 1.0, 0.8671, 1.0, 0.9291, 0.9688, 0.9291, 0.9688, 0.8671, 1.0, 0.75, 1.0, 0.7919, 0.9688, 0.7919, 0.9688, 0.75, 0.9688, 0.75, 0.9688, 0.7919, 0.9375, 0.7919, 0.9375, 0.75, 0.9375, 0.75, 0.9375, 0.7919, 0.9062, 0.7919, 0.9062, 0.75, 0.9062, 0.75, 0.9062, 0.7919, 0.875, 0.7919, 0.875, 0.75, 0.875, 0.75, 0.875, 0.7919, 0.8438, 0.7919, 0.8438, 0.75, 0.8438, 0.75, 0.8438, 0.7919, 0.8125, 0.7919, 0.8125, 0.75, 0.8125, 0.75, 0.8125, 0.7919, 0.7812, 0.7919, 0.7812, 0.75, 0.7812, 0.75, 0.7812, 0.7919, 0.75, 0.7919, 0.75, 0.75, 0.75, 0.75, 0.75, 0.7919, 0.7188, 0.7919, 0.7188, 0.75, 0.7188, 0.75, 0.7188, 0.7919, 0.6875, 0.7919, 0.6875, 0.75, 0.6875, 0.75, 0.6875, 0.7919, 0.6562, 0.7919, 0.6562, 0.75, 0.6562, 0.75, 0.6562, 0.7919, 0.625, 0.7919, 0.625, 0.75, 0.625, 0.75, 0.625, 0.7919, 0.5938, 0.7919, 0.5938, 0.75, 0.5938, 0.75, 0.5938, 0.7919, 0.5625, 0.7919, 0.5625, 0.75, 0.5625, 0.75, 0.5625, 0.7919, 0.5312, 0.7919, 0.5312, 0.75, 0.5312, 0.75, 0.5312, 0.7919, 0.5, 0.7919, 0.5, 0.75, 0.5, 0.75, 0.5, 0.7919, 0.4688, 0.7919, 0.4688, 0.75, 0.4688, 0.75, 0.4688, 0.7919, 0.4375, 0.7919, 0.4375, 0.75, 0.4375, 0.75, 0.4375, 0.7919, 0.4062, 0.7919, 0.4062, 0.75, 0.4062, 0.75, 0.4062, 0.7919, 0.375, 0.7919, 0.375, 0.75, 0.375, 0.75, 0.375, 0.7919, 0.3438, 0.7919, 0.3438, 0.75, 0.3438, 0.75, 0.3438, 0.7919, 0.3125, 0.7919, 0.3125, 0.75, 0.3125, 0.75, 0.3125, 0.7919, 0.2812, 0.7919, 0.2812, 0.75, 0.2812, 0.75, 0.2812, 0.7919, 0.25, 0.7919, 0.25, 0.75, 0.25, 0.75, 0.25, 0.7919, 0.2188, 0.7919, 0.2188, 0.75, 0.2188, 0.75, 0.2188, 0.7919, 0.1875, 0.7919, 0.1875, 0.75, 0.1875, 0.75, 0.1875, 0.7919, 0.1562, 0.7919, 0.1562, 0.75, 0.1562, 0.75, 0.1562, 0.7919, 0.125, 0.7919, 0.125, 0.75, 0.125, 0.75, 0.125, 0.7919, 0.09375, 0.7919, 0.09375, 0.75, 0.09375, 0.75, 0.09375, 0.7919, 0.0625, 0.7919, 0.0625, 0.75, 0.0625, 0.75, 0.0625, 0.7919, 0.03125, 0.7919, 0.03125, 0.75, 0.03125, 0.75, 0.03125, 0.7919, 0.0, 0.7919, 0.0, 0.75, 1.0, 0.6275, 1.0, 0.6888, 0.9688, 0.6888, 0.9688, 0.6275, 0.9688, 0.6275, 0.9688, 0.6888, 0.9375, 0.6888, 0.9375, 0.6275, 0.9375, 0.6275, 0.9375, 0.6888, 0.9062, 0.6888, 0.9062, 0.6275, 0.9062, 0.6275, 0.9062, 0.6888, 0.875, 0.6888, 0.875, 0.6275, 0.875, 0.6275, 0.875, 0.6888, 0.8438, 0.6888, 0.8438, 0.6275, 0.8438, 0.6275, 0.8438, 0.6888, 0.8125, 0.6888, 0.8125, 0.6275, 0.8125, 0.6275, 0.8125, 0.6888, 0.7812, 0.6888, 0.7812, 0.6275, 0.7812, 0.6275, 0.7812, 0.6888, 0.75, 0.6888, 0.75, 0.6275, 0.75, 0.6275, 0.75, 0.6888, 0.7188, 0.6888, 0.7188, 0.6275, 0.7188, 0.6275, 0.7188, 0.6888, 0.6875, 0.6888, 0.6875, 0.6275, 0.6875, 0.6275, 0.6875, 0.6888, 0.6562, 0.6888, 0.6562, 0.6275, 0.6562, 0.6275, 0.6562, 0.6888, 0.625, 0.6888, 0.625, 0.6275, 0.625, 0.6275, 0.625, 0.6888, 0.5938, 0.6888, 0.5938, 0.6275, 0.5938, 0.6275, 0.5938, 0.6888, 0.5625, 0.6888, 0.5625, 0.6275, 0.5625, 0.6275, 0.5625, 0.6888, 0.5312, 0.6888, 0.5312, 0.6275, 0.5312, 0.6275, 0.5312, 0.6888, 0.5, 0.6888, 0.5, 0.6275, 0.5, 0.6275, 0.5, 0.6888, 0.4688, 0.6888, 0.4688, 0.6275, 0.4688, 0.6275, 0.4688, 0.6888, 0.4375, 0.6888, 0.4375, 0.6275, 0.4375, 0.6275, 0.4375, 0.6888, 0.4062, 0.6888, 0.4062, 0.6275, 0.4062, 0.6275, 0.4062, 0.6888, 0.375, 0.6888, 0.375, 0.6275, 0.375, 0.6275, 0.375, 0.6888, 0.3438, 0.6888, 0.3438, 0.6275, 0.3438, 0.6275, 0.3438, 0.6888, 0.3125, 0.6888, 0.3125, 0.6275, 0.3125, 0.6275, 0.3125, 0.6888, 0.2812, 0.6888, 0.2812, 0.6275, 0.2812, 0.6275, 0.2812, 0.6888, 0.25, 0.6888, 0.25, 0.6275, 0.25, 0.6275, 0.25, 0.6888, 0.2188, 0.6888, 0.2188, 0.6275, 0.2188, 0.6275, 0.2188, 0.6888, 0.1875, 0.6888, 0.1875, 0.6275, 0.1875, 0.6275, 0.1875, 0.6888, 0.1562, 0.6888, 0.1562, 0.6275, 0.1562, 0.6275, 0.1562, 0.6888, 0.125, 0.6888, 0.125, 0.6275, 0.125, 0.6275, 0.125, 0.6888, 0.09375, 0.6888, 0.09375, 0.6275, 0.09375, 0.6275, 0.09375, 0.6888, 0.0625, 0.6888, 0.0625, 0.6275, 0.0625, 0.6275, 0.0625, 0.6888, 0.03125, 0.6888, 0.03125, 0.6275, 0.03125, 0.6275, 0.03125, 0.6888, -9.095e-13, 0.6888, 0.0, 0.6275, 0.03125, 0.5, 0.03125, 0.5493, 0.0, 0.5493, 0.0, 0.5, 0.0625, 0.5, 0.0625, 0.5493, 0.03125, 0.5493, 0.03125, 0.5, 0.09375, 0.5, 0.09375, 0.5493, 0.0625, 0.5493, 0.0625, 0.5, 0.125, 0.5, 0.125, 0.5493, 0.09375, 0.5493, 0.09375, 0.5, 0.1562, 0.5, 0.1562, 0.5493, 0.125, 0.5493, 0.125, 0.5, 0.1875, 0.5, 0.1875, 0.5493, 0.1562, 0.5493, 0.1562, 0.5, 0.2188, 0.5, 0.2188, 0.5493, 0.1875, 0.5493, 0.1875, 0.5, 0.25, 0.5, 0.25, 0.5493, 0.2188, 0.5493, 0.2188, 0.5, 0.2812, 0.5, 0.2812, 0.5493, 0.25, 0.5493, 0.25, 0.5, 0.3125, 0.5, 0.3125, 0.5493, 0.2812, 0.5493, 0.2812, 0.5, 0.3438, 0.5, 0.3438, 0.5493, 0.3125, 0.5493, 0.3125, 0.5, 0.375, 0.5, 0.375, 0.5493, 0.3438, 0.5493, 0.3438, 0.5, 0.4062, 0.5, 0.4062, 0.5493, 0.375, 0.5493, 0.375, 0.5, 0.4375, 0.5, 0.4375, 0.5493, 0.4062, 0.5493, 0.4062, 0.5, 0.4688, 0.5, 0.4688, 0.5493, 0.4375, 0.5493, 0.4375, 0.5, 0.5, 0.5, 0.5, 0.5493, 0.4688, 0.5493, 0.4688, 0.5, 0.5312, 0.5, 0.5312, 0.5493, 0.5, 0.5493, 0.5, 0.5, 0.5625, 0.5, 0.5625, 0.5493, 0.5312, 0.5493, 0.5312, 0.5, 0.5938, 0.5, 0.5938, 0.5493, 0.5625, 0.5493, 0.5625, 0.5, 0.625, 0.5, 0.625, 0.5493, 0.5938, 0.5493, 0.5938, 0.5, 0.6562, 0.5, 0.6563, 0.5493, 0.625, 0.5493, 0.625, 0.5, 0.6875, 0.5, 0.6875, 0.5493, 0.6563, 0.5493, 0.6562, 0.5, 0.7188, 0.5, 0.7188, 0.5493, 0.6875, 0.5493, 0.6875, 0.5, 0.75, 0.5, 0.75, 0.5493, 0.7188, 0.5493, 0.7188, 0.5, 0.7812, 0.5, 0.7813, 0.5493, 0.75, 0.5493, 0.75, 0.5, 0.8125, 0.5, 0.8125, 0.5493, 0.7813, 0.5493, 0.7812, 0.5, 0.8438, 0.5, 0.8438, 0.5493, 0.8125, 0.5493, 0.8125, 0.5, 0.875, 0.5, 0.875, 0.5493, 0.8438, 0.5493, 0.8438, 0.5, 0.9062, 0.5, 0.9062, 0.5493, 0.875, 0.5493, 0.875, 0.5, 0.9375, 0.5, 0.9375, 0.5493, 0.9062, 0.5493, 0.9062, 0.5, 0.9688, 0.5, 0.9688, 0.5493, 0.9375, 0.5493, 0.9375, 0.5, 1.0, 0.5, 1.0, 0.5493, 0.9688, 0.5493, 0.9688, 0.5, 0.6875, 1.0, 0.7188, 1.0, 0.7188, 1.0, 0.6875, 1.0, 0.5312, 1.0, 0.5625, 1.0, 0.5625, 1.0, 0.5312, 1.0, 0.25, 1.0, 0.2812, 1.0, 0.2812, 1.0, 0.25, 1.0, 0.9375, 1.0, 0.9688, 1.0, 0.9688, 1.0, 0.9375, 1.0, 0.6562, 1.0, 0.6875, 1.0, 0.6875, 1.0, 0.6562, 1.0, 0.375, 1.0, 0.4062, 1.0, 0.4062, 1.0, 0.375, 1.0, 0.09375, 1.0, 0.125, 1.0, 0.125, 1.0, 0.09375, 1.0, 0.7812, 1.0, 0.8125, 1.0, 0.8125, 1.0, 0.7812, 1.0, 0.5, 1.0, 0.5312, 1.0, 0.5312, 1.0, 0.5, 1.0, 0.2188, 1.0, 0.25, 1.0, 0.25, 1.0, 0.2188, 1.0, 0.9062, 1.0, 0.9375, 1.0, 0.9375, 1.0, 0.9062, 1.0, 0.625, 1.0, 0.6562, 1.0, 0.6562, 1.0, 0.625, 1.0, 0.3438, 1.0, 0.375, 1.0, 0.375, 1.0, 0.3438, 1.0, 0.0625, 1.0, 0.09375, 1.0, 0.09375, 1.0, 0.0625, 1.0, 0.75, 1.0, 0.7812, 1.0, 0.7812, 1.0, 0.75, 1.0, 0.4688, 1.0, 0.5, 1.0, 0.5, 1.0, 0.4688, 1.0, 0.1875, 1.0, 0.2188, 1.0, 0.2188, 1.0, 0.1875, 1.0, 0.875, 1.0, 0.9062, 1.0, 0.9062, 1.0, 0.875, 1.0, 0.5938, 1.0, 0.625, 1.0, 0.625, 1.0, 0.5938, 1.0, 0.3125, 1.0, 0.3438, 1.0, 0.3438, 1.0, 0.3125, 1.0, 0.03125, 1.0, 0.0625, 1.0, 0.0625, 1.0, 0.03125, 1.0, 0.7188, 1.0, 0.75, 1.0, 0.75, 1.0, 0.7188, 1.0, 0.4375, 1.0, 0.4688, 1.0, 0.4688, 1.0, 0.4375, 1.0, 0.1562, 1.0, 0.1875, 1.0, 0.1875, 1.0, 0.1562, 1.0, 0.8438, 1.0, 0.875, 1.0, 0.875, 1.0, 0.8438, 1.0, 0.5625, 1.0, 0.5938, 1.0, 0.5938, 1.0, 0.5625, 1.0, 0.9688, 1.0, 1.0, 1.0, 1.0, 1.0, 0.9688, 1.0, 0.2812, 1.0, 0.3125, 1.0, 0.3125, 1.0, 0.2812, 1.0, 0.0, 1.0, 0.03125, 1.0, 0.03125, 1.0, 0.0, 1.0, 0.6875, 1.0, 0.7188, 1.0, 0.7188, 1.0, 0.6875, 1.0, 0.4062, 1.0, 0.4375, 1.0, 0.4375, 1.0, 0.4062, 1.0, 0.125, 1.0, 0.1562, 1.0, 0.1562, 1.0, 0.125, 1.0, 0.5938, 1.0, 0.625, 1.0, 0.625, 1.0, 0.5938, 1.0, 0.25, 1.0, 0.2812, 1.0, 0.2812, 1.0, 0.25, 1.0, 0.6562, 1.0, 0.6875, 1.0, 0.6875, 1.0, 0.6562, 1.0, 0.2188, 1.0, 0.25, 1.0, 0.25, 1.0, 0.2188, 1.0, 0.625, 1.0, 0.6562, 1.0, 0.6562, 1.0, 0.625, 1.0, 0.1875, 1.0, 0.2188, 1.0, 0.2188, 1.0, 0.1875, 1.0, 0.5938, 1.0, 0.625, 1.0, 0.625, 1.0, 0.5938, 1.0, 0.1562, 1.0, 0.1875, 1.0, 0.1875, 1.0, 0.1562, 1.0, 0.5625, 1.0, 0.5938, 1.0, 0.5938, 1.0, 0.5625, 1.0, 0.9688, 1.0, 1.0, 1.0, 1.0, 1.0, 0.9688, 1.0, 0.125, 1.0, 0.1562, 1.0, 0.1562, 1.0, 0.125, 1.0, 0.5312, 1.0, 0.5625, 1.0, 0.5625, 1.0, 0.5312, 1.0, 0.9375, 1.0, 0.9688, 1.0, 0.9688, 1.0, 0.9375, 1.0, 0.09375, 1.0, 0.125, 1.0, 0.125, 1.0, 0.09375, 1.0, 0.5, 1.0, 0.5312, 1.0, 0.5312, 1.0, 0.5, 1.0, 0.9062, 1.0, 0.9375, 1.0, 0.9375, 1.0, 0.9062, 1.0, 0.0625, 1.0, 0.09375, 1.0, 0.09375, 1.0, 0.0625, 1.0, 0.4688, 1.0, 0.5, 1.0, 0.5, 1.0, 0.4688, 1.0, 0.875, 1.0, 0.9062, 1.0, 0.9062, 1.0, 0.875, 1.0, 0.03125, 1.0, 0.0625, 1.0, 0.0625, 1.0, 0.03125, 1.0, 0.4375, 1.0, 0.4688, 1.0, 0.4688, 1.0, 0.4375, 1.0, 0.8438, 1.0, 0.875, 1.0, 0.875, 1.0, 0.8438, 1.0, 0.0, 1.0, 0.03125, 1.0, 0.03125, 1.0, 0.0, 1.0, 0.4062, 1.0, 0.4375, 1.0, 0.4375, 1.0, 0.4062, 1.0, 0.8125, 1.0, 0.8438, 1.0, 0.8438, 1.0, 0.8125, 1.0, 0.375, 1.0, 0.4062, 1.0, 0.4062, 1.0, 0.375, 1.0, 0.7812, 1.0, 0.8125, 1.0, 0.8125, 1.0, 0.7812, 1.0, 0.3438, 1.0, 0.375, 1.0, 0.375, 1.0, 0.3438, 1.0, 0.75, 1.0, 0.7812, 1.0, 0.7812, 1.0, 0.75, 1.0, 0.3125, 1.0, 0.3438, 1.0, 0.3438, 1.0, 0.3125, 1.0, 0.7188, 1.0, 0.75, 1.0, 0.75, 1.0, 0.7188, 1.0, 0.2812, 1.0, 0.3125, 1.0, 0.3125, 1.0, 0.2812, 1.0, 0.5, 1.0, 0.5312, 1.0, 0.5312, 1.0, 0.5, 1.0, 0.1562, 1.0, 0.1875, 1.0, 0.1875, 1.0, 0.1562, 1.0, 0.5625, 1.0, 0.5938, 1.0, 0.5938, 1.0, 0.5625, 1.0, 0.9688, 1.0, 1.0, 1.0, 1.0, 1.0, 0.9688, 1.0, 0.125, 1.0, 0.1562, 1.0, 0.1562, 1.0, 0.125, 1.0, 0.5312, 1.0, 0.5625, 1.0, 0.5625, 1.0, 0.5312, 1.0, 0.9375, 1.0, 0.9688, 1.0, 0.9688, 1.0, 0.9375, 1.0, 0.09375, 1.0, 0.125, 1.0, 0.125, 1.0, 0.09375, 1.0, 0.5, 1.0, 0.5312, 1.0, 0.5312, 1.0, 0.5, 1.0, 0.9062, 1.0, 0.9375, 1.0, 0.9375, 1.0, 0.9062, 1.0, 0.0625, 1.0, 0.09375, 1.0, 0.09375, 1.0, 0.0625, 1.0, 0.4688, 1.0, 0.5, 1.0, 0.5, 1.0, 0.4688, 1.0, 0.875, 1.0, 0.9062, 1.0, 0.9062, 1.0, 0.875, 1.0, 0.03125, 1.0, 0.0625, 1.0, 0.0625, 1.0, 0.03125, 1.0, 0.4375, 1.0, 0.4688, 1.0, 0.4688, 1.0, 0.4375, 1.0, 0.8438, 1.0, 0.875, 1.0, 0.875, 1.0, 0.8438, 1.0, 0.0, 1.0, 0.03125, 1.0, 0.03125, 1.0, 0.0, 1.0, 0.4062, 1.0, 0.4375, 1.0, 0.4375, 1.0, 0.4062, 1.0, 0.8125, 1.0, 0.8438, 1.0, 0.8438, 1.0, 0.8125, 1.0, 0.375, 1.0, 0.4062, 1.0, 0.4062, 1.0, 0.375, 1.0, 0.7812, 1.0, 0.8125, 1.0, 0.8125, 1.0, 0.7812, 1.0, 0.3438, 1.0, 0.375, 1.0, 0.375, 1.0, 0.3438, 1.0, 0.75, 1.0, 0.7812, 1.0, 0.7812, 1.0, 0.75, 1.0, 0.3125, 1.0, 0.3438, 1.0, 0.3438, 1.0, 0.3125, 1.0, 0.7188, 1.0, 0.75, 1.0, 0.75, 1.0, 0.7188, 1.0, 0.2812, 1.0, 0.3125, 1.0, 0.3125, 1.0, 0.2812, 1.0, 0.6875, 1.0, 0.7188, 1.0, 0.7188, 1.0, 0.6875, 1.0, 0.25, 1.0, 0.2812, 1.0, 0.2812, 1.0, 0.25, 1.0, 0.6562, 1.0, 0.6875, 1.0, 0.6875, 1.0, 0.6562, 1.0, 0.2188, 1.0, 0.25, 1.0, 0.25, 1.0, 0.2188, 1.0, 0.625, 1.0, 0.6562, 1.0, 0.6562, 1.0, 0.625, 1.0, 0.1875, 1.0, 0.2188, 1.0, 0.2188, 1.0, 0.1875, 1.0, 0.4062, 1.0, 0.4375, 1.0, 0.4375, 1.0, 0.4062, 1.0, 0.9062, 1.0, 0.9375, 1.0, 0.9375, 1.0, 0.9062, 1.0, 0.0625, 1.0, 0.09375, 1.0, 0.09375, 1.0, 0.0625, 1.0, 0.4688, 1.0, 0.5, 1.0, 0.5, 1.0, 0.4688, 1.0, 0.875, 1.0, 0.9062, 1.0, 0.9062, 1.0, 0.875, 1.0, 0.03125, 1.0, 0.0625, 1.0, 0.0625, 1.0, 0.03125, 1.0, 0.4375, 1.0, 0.4688, 1.0, 0.4688, 1.0, 0.4375, 1.0, 0.8438, 1.0, 0.875, 1.0, 0.875, 1.0, 0.8438, 1.0, 0.0, 1.0, 0.03125, 1.0, 0.03125, 1.0, 0.0, 1.0, 0.4062, 1.0, 0.4375, 1.0, 0.4375, 1.0, 0.4062, 1.0, 0.8125, 1.0, 0.8438, 1.0, 0.8438, 1.0, 0.8125, 1.0, 0.375, 1.0, 0.4062, 1.0, 0.4062, 1.0, 0.375, 1.0, 0.7812, 1.0, 0.8125, 1.0, 0.8125, 1.0, 0.7812, 1.0, 0.3438, 1.0, 0.375, 1.0, 0.375, 1.0, 0.3438, 1.0, 0.75, 1.0, 0.7812, 1.0, 0.7812, 1.0, 0.75, 1.0, 0.3125, 1.0, 0.3438, 1.0, 0.3438, 1.0, 0.3125, 1.0, 0.7188, 1.0, 0.75, 1.0, 0.75, 1.0, 0.7188, 1.0, 0.2812, 1.0, 0.3125, 1.0, 0.3125, 1.0, 0.2812, 1.0, 0.6875, 1.0, 0.7188, 1.0, 0.7188, 1.0, 0.6875, 1.0, 0.25, 1.0, 0.2812, 1.0, 0.2812, 1.0, 0.25, 1.0, 0.6562, 1.0, 0.6875, 1.0, 0.6875, 1.0, 0.6562, 1.0, 0.2188, 1.0, 0.25, 1.0, 0.25, 1.0, 0.2188, 1.0, 0.625, 1.0, 0.6562, 1.0, 0.6562, 1.0, 0.625, 1.0, 0.1875, 1.0, 0.2188, 1.0, 0.2188, 1.0, 0.1875, 1.0, 0.5938, 1.0, 0.625, 1.0, 0.625, 1.0, 0.5938, 1.0, 0.1562, 1.0, 0.1875, 1.0, 0.1875, 1.0, 0.1562, 1.0, 0.5625, 1.0, 0.5938, 1.0, 0.5938, 1.0, 0.5625, 1.0, 0.9688, 1.0, 1.0, 1.0, 1.0, 1.0, 0.9688, 1.0, 0.125, 1.0, 0.1562, 1.0, 0.1562, 1.0, 0.125, 1.0, 0.5312, 1.0, 0.5625, 1.0, 0.5625, 1.0, 0.5312, 1.0, 0.9375, 1.0, 0.9688, 1.0, 0.9688, 1.0, 0.9375, 1.0, 0.09375, 1.0, 0.125, 1.0, 0.125, 1.0, 0.09375, 1.0, 0.3125, 1.0, 0.3438, 1.0, 0.3438, 1.0, 0.3125, 1.0, 0.8125, 1.0, 0.8438, 1.0, 0.8438, 1.0, 0.8125, 1.0, 0.375, 1.0, 0.4062, 1.0, 0.4062, 1.0, 0.375, 1.0, 0.7812, 1.0, 0.8125, 1.0, 0.8125, 1.0, 0.7812, 1.0, 0.3438, 1.0, 0.375, 1.0, 0.375, 1.0, 0.3438, 1.0, 0.75, 1.0, 0.7812, 1.0, 0.7812, 1.0, 0.75, 1.0, 0.3125, 1.0, 0.3438, 1.0, 0.3438, 1.0, 0.3125, 1.0, 0.7188, 1.0, 0.75, 1.0, 0.75, 1.0, 0.7188, 1.0, 0.2812, 1.0, 0.3125, 1.0, 0.3125, 1.0, 0.2812, 1.0, 0.6875, 1.0, 0.7188, 1.0, 0.7188, 1.0, 0.6875, 1.0, 0.25, 1.0, 0.2812, 1.0, 0.2812, 1.0, 0.25, 1.0, 0.6562, 1.0, 0.6875, 1.0, 0.6875, 1.0, 0.6562, 1.0, 0.2188, 1.0, 0.25, 1.0, 0.25, 1.0, 0.2188, 1.0, 0.625, 1.0, 0.6562, 1.0, 0.6562, 1.0, 0.625, 1.0, 0.1875, 1.0, 0.2188, 1.0, 0.2188, 1.0, 0.1875, 1.0, 0.5938, 1.0, 0.625, 1.0, 0.625, 1.0, 0.5938, 1.0, 0.1562, 1.0, 0.1875, 1.0, 0.1875, 1.0, 0.1562, 1.0, 0.5625, 1.0, 0.5938, 1.0, 0.5938, 1.0, 0.5625, 1.0, 0.9688, 1.0, 1.0, 1.0, 1.0, 1.0, 0.9688, 1.0, 0.125, 1.0, 0.1562, 1.0, 0.1562, 1.0, 0.125, 1.0, 0.5312, 1.0, 0.5625, 1.0, 0.5625, 1.0, 0.5312, 1.0, 0.9375, 1.0, 0.9688, 1.0, 0.9688, 1.0, 0.9375, 1.0, 0.09375, 1.0, 0.125, 1.0, 0.125, 1.0, 0.09375, 1.0, 0.5, 1.0, 0.5312, 1.0, 0.5312, 1.0, 0.5, 1.0, 0.9062, 1.0, 0.9375, 1.0, 0.9375, 1.0, 0.9062, 1.0, 0.0625, 1.0, 0.09375, 1.0, 0.09375, 1.0, 0.0625, 1.0, 0.4688, 1.0, 0.5, 1.0, 0.5, 1.0, 0.4688, 1.0, 0.875, 1.0, 0.9062, 1.0, 0.9062, 1.0, 0.875, 1.0, 0.03125, 1.0, 0.0625, 1.0, 0.0625, 1.0, 0.03125, 1.0, 0.4375, 1.0, 0.4688, 1.0, 0.4688, 1.0, 0.4375, 1.0, 0.8438, 1.0, 0.875, 1.0, 0.875, 1.0, 0.8438, 1.0, 0.0, 1.0, 0.03125, 1.0, 0.03125, 1.0, 0.0, 1.0, 0.2188, 1.0, 0.25, 1.0, 0.2188, 1.0, 0.7188, 1.0, 0.75, 1.0, 0.75, 1.0, 0.7188, 1.0, 0.2812, 1.0, 0.3125, 1.0, 0.3125, 1.0, 0.2812, 1.0, 0.6875, 1.0, 0.7188, 1.0, 0.7188, 1.0, 0.6875, 1.0, 0.25, 1.0, 0.2812, 1.0, 0.2812, 1.0, 0.25, 1.0, 0.6562, 1.0, 0.6875, 1.0, 0.6875, 1.0, 0.6562, 1.0, 0.2188, 1.0, 0.25, 1.0, 0.25, 1.0, 0.2188, 1.0, 0.625, 1.0, 0.6562, 1.0, 0.6562, 1.0, 0.625, 1.0, 0.1875, 1.0, 0.2188, 1.0, 0.2188, 1.0, 0.1875, 1.0, 0.5938, 1.0, 0.625, 1.0, 0.625, 1.0, 0.5938, 1.0, 0.1562, 1.0, 0.1875, 1.0, 0.1875, 1.0, 0.1562, 1.0, 0.5625, 1.0, 0.5938, 1.0, 0.5938, 1.0, 0.5625, 1.0, 0.9688, 1.0, 1.0, 1.0, 1.0, 1.0, 0.9688, 1.0, 0.125, 1.0, 0.1562, 1.0, 0.1562, 1.0, 0.125, 1.0, 0.5312, 1.0, 0.5625, 1.0, 0.5625, 1.0, 0.5312, 1.0, 0.9375, 1.0, 0.9688, 1.0, 0.9688, 1.0, 0.9375, 1.0, 0.09375, 1.0, 0.125, 1.0, 0.125, 1.0, 0.09375, 1.0, 0.5, 1.0, 0.5312, 1.0, 0.5312, 1.0, 0.5, 1.0, 0.9062, 1.0, 0.9375, 1.0, 0.9375, 1.0, 0.9062, 1.0, 0.0625, 1.0, 0.09375, 1.0, 0.09375, 1.0, 0.0625, 1.0, 0.4688, 1.0, 0.5, 1.0, 0.5, 1.0, 0.4688, 1.0, 0.875, 1.0, 0.9062, 1.0, 0.9062, 1.0, 0.875, 1.0, 0.03125, 1.0, 0.0625, 1.0, 0.0625, 1.0, 0.03125, 1.0, 0.4375, 1.0, 0.4688, 1.0, 0.4688, 1.0, 0.4375, 1.0, 0.8438, 1.0, 0.875, 1.0, 0.875, 1.0, 0.8438, 1.0, 0.0, 1.0, 0.03125, 1.0, 0.03125, 1.0, 0.0, 1.0, 0.4062, 1.0, 0.4375, 1.0, 0.4375, 1.0, 0.4062, 1.0, 0.8125, 1.0, 0.8438, 1.0, 0.8438, 1.0, 0.8125, 1.0, 0.375, 1.0, 0.4062, 1.0, 0.4062, 1.0, 0.375, 1.0, 0.7812, 1.0, 0.8125, 1.0, 0.8125, 1.0, 0.7812, 1.0, 0.3438, 1.0, 0.375, 1.0, 0.375, 1.0, 0.3438, 1.0, 0.75, 1.0, 0.7812, 1.0, 0.7812, 1.0, 0.75, 1.0, 0.625, 1.0, 0.6562, 1.0, 0.625, 1.0, 0.1875, 1.0, 0.2188, 1.0, 0.1875, 1.0, 0.5938, 1.0, 0.625, 1.0, 0.5938, 1.0, 0.1562, 1.0, 0.1875, 1.0, 0.1562, 1.0, 0.5625, 1.0, 0.5938, 1.0, 0.5625, 1.0, 0.9688, 1.0, 1.0, 1.0, 0.9688, 1.0, 0.125, 1.0, 0.1562, 1.0, 0.125, 1.0, 0.5312, 1.0, 0.5625, 1.0, 0.5312, 1.0, 0.9375, 1.0, 0.9688, 1.0, 0.9375, 1.0, 0.09375, 1.0, 0.125, 1.0, 0.09375, 1.0, 0.5, 1.0, 0.5312, 1.0, 0.5, 1.0, 0.9062, 1.0, 0.9375, 1.0, 0.9062, 1.0, 0.0625, 1.0, 0.09375, 1.0, 0.0625, 1.0, 0.4688, 1.0, 0.5, 1.0, 0.4688, 1.0, 0.875, 1.0, 0.9062, 1.0, 0.875, 1.0, 0.03125, 1.0, 0.0625, 1.0, 0.03125, 1.0, 0.4375, 1.0, 0.4688, 1.0, 0.4375, 1.0, 0.8438, 1.0, 0.875, 1.0, 0.8438, 1.0, 0.0, 1.0, 0.03125, 1.0, 0.0, 1.0, 0.4062, 1.0, 0.4375, 1.0, 0.4062, 1.0, 0.8125, 1.0, 0.8438, 1.0, 0.8125, 1.0, 0.375, 1.0, 0.4062, 1.0, 0.375, 1.0, 0.7812, 1.0, 0.8125, 1.0, 0.7812, 1.0, 0.3438, 1.0, 0.375, 1.0, 0.3438, 1.0, 0.75, 1.0, 0.7812, 1.0, 0.75, 1.0, 0.3125, 1.0, 0.3438, 1.0, 0.3125, 1.0, 0.7188, 1.0, 0.75, 1.0, 0.7188, 1.0, 0.2812, 1.0, 0.3125, 1.0, 0.2812, 1.0, 0.6875, 1.0, 0.7188, 1.0, 0.6875, 1.0, 0.25, 1.0, 0.2812, 1.0, 0.25, 1.0, 0.6562, 1.0, 0.6875, 1.0, 0.6562, 1.0, 0.4062, 0.8671, 0.4375, 0.8671, 0.4375, 0.8671, 0.4062, 0.8671, 0.4062, 0.8671, 0.4375, 0.8671, 0.4375, 0.8671, 0.4062, 0.8671, 0.4375, 0.9291, 0.4062, 0.9291, 0.4062, 0.9291, 0.4375, 0.9291, 0.4062, 0.9291, 0.4062, 0.8671, 0.4062, 0.8671, 0.4062, 0.9291, 0.4062, 0.8671, 0.4375, 0.8671, 0.4375, 0.8671, 0.4062, 0.8671, 0.4375, 0.8671, 0.4375, 0.9291, 0.4375, 0.9291, 0.4375, 0.8671, 0.4375, 0.9291, 0.4062, 0.9291, 0.4062, 0.9291, 0.4375, 0.9291, 0.4062, 0.9291, 0.4062, 0.8671, 0.4062, 0.8671, 0.4062, 0.9291, 0.9375, 0.9291, 0.9062, 0.9291, 0.9062, 0.9291, 0.9375, 0.9291, 0.9062, 0.8671, 0.9375, 0.8671, 0.9375, 0.8671, 0.9062, 0.8671, 0.9375, 0.9291, 0.9062, 0.9291, 0.9062, 0.9291, 0.9375, 0.9291, 0.9375, 0.8671, 0.9375, 0.9291, 0.9375, 0.9291, 0.9375, 0.8671, 0.9062, 0.8671, 0.9375, 0.8671, 0.9375, 0.8671, 0.9062, 0.8671, 0.9062, 0.9291, 0.9062, 0.8671, 0.9062, 0.8671, 0.9062, 0.9291, 0.9062, 0.8671, 0.9375, 0.8671, 0.9375, 0.8671, 0.9062, 0.8671, 0.9375, 0.8671, 0.9375, 0.9291, 0.9375, 0.9291, 0.9375, 0.8671, 0.4375, 0.8671, 0.4375, 0.9291, 0.4062, 0.9291, 0.4062, 0.8671, 0.4375, 0.8671, 0.4375, 0.9291, 0.4375, 0.9291, 0.4375, 0.8671, 0.4375, 0.9291, 0.4062, 0.9291, 0.4062, 0.9291, 0.4375, 0.9291, 0.4062, 0.9291, 0.4062, 0.8671, 0.4062, 0.8671, 0.4062, 0.9291, 0.9375, 0.8671, 0.9375, 0.9291, 0.9062, 0.9291, 0.9062, 0.8671, 0.9375, 0.8671, 0.9375, 0.9291, 0.9375, 0.9291, 0.9375, 0.8671, 0.9375, 0.9291, 0.9062, 0.9291, 0.9062, 0.9291, 0.9375, 0.9291, 0.9062, 0.9291, 0.9062, 0.8671, 0.9062, 0.8671, 0.9062, 0.9291])
me_cylinder.use_remesh_fix_poles = True
me_cylinder.use_remesh_preserve_attributes = False
me_cylinder.use_mirror_vertex_groups = False
me_cylinder.update()

# ---- objects
ob_light = bpy.data.objects.new('Light', light_light)
ob_camera = bpy.data.objects.new('Camera', cam_camera)
ob_cylinder = bpy.data.objects.new('Cylinder', me_cylinder)

# ---- transforms, parenting, visibility, modifiers, constraints
ob_light.location = (4.076, 1.005, 5.904)
ob_light.rotation_euler = (0.6503, 0.05522, 1.866)
ob_light.lock_rotations_4d = False
ob_light.empty_display_type = 'ARROWS'
ob_light.color = (0.0, 0.0, 0.0, 0.0)
ob_light.lineart.crease_threshold = 0.0
ob_camera.location = (7.359, -6.926, 4.958)
ob_camera.rotation_euler = (1.109, 0.0, 0.8149)
ob_camera.lock_rotations_4d = False
ob_camera.empty_display_type = 'ARROWS'
ob_camera.color = (0.0, 0.0, 0.0, 0.0)
ob_camera.display_type = 'WIRE'
ob_camera.lineart.crease_threshold = 0.0
ob_cylinder.location = (0.0, 0.0, 0.0)
ob_cylinder.lineart.crease_threshold = 0.0

# ---- collection membership
col_collection.objects.link(ob_light)
col_collection.objects.link(ob_camera)
col_collection.objects.link(ob_cylinder)

# ---- scene / render settings (as saved in the file)
scene.camera = ob_camera
scene.frame_start = 1; scene.frame_end = 250; scene.frame_set(1)
scene.render.engine = 'BLENDER_EEVEE_NEXT'
scene.cycles.use_denoising = False
scene.cycles.samples = 128
scene.cycles.sampling_pattern = 'TABULATED_SOBOL'
scene.cycles.use_adaptive_sampling = False
scene.cycles.use_light_tree = False
scene.view_settings.view_transform = 'Filmic'
bpy.context.view_layer.update()
